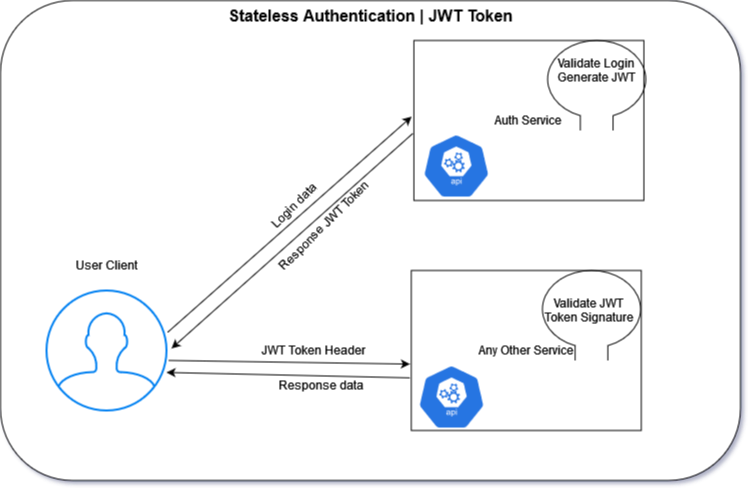

The diagram above was exported from draw.io. Its source (the exported page's mxGraphModel, read from the mxfile embedded in the PNG):
<mxGraphModel dx="1050" dy="1727" grid="1" gridSize="10" guides="1" tooltips="1" connect="1" arrows="1" fold="1" page="1" pageScale="1" pageWidth="827" pageHeight="1169" math="0" shadow="0">
  <root>
    <mxCell id="0" />
    <mxCell id="1" parent="0" />
    <mxCell id="OC38S1sl76dGQ1FFbjmb-30" value="" style="rounded=1;whiteSpace=wrap;html=1;fontStyle=1" parent="1" vertex="1">
      <mxGeometry x="44" y="-130" width="740" height="480" as="geometry" />
    </mxCell>
    <mxCell id="OC38S1sl76dGQ1FFbjmb-2" value="" style="html=1;verticalLabelPosition=bottom;align=center;labelBackgroundColor=#ffffff;verticalAlign=top;strokeWidth=2;strokeColor=#0080F0;shadow=0;dashed=0;shape=mxgraph.ios7.icons.user;" parent="1" vertex="1">
      <mxGeometry x="90" y="160" width="120" height="120" as="geometry" />
    </mxCell>
    <mxCell id="OC38S1sl76dGQ1FFbjmb-3" value="" style="endArrow=classic;html=1;rounded=0;exitX=1.008;exitY=0.35;exitDx=0;exitDy=0;exitPerimeter=0;entryX=-0.01;entryY=0.476;entryDx=0;entryDy=0;entryPerimeter=0;" parent="1" source="OC38S1sl76dGQ1FFbjmb-2" target="OC38S1sl76dGQ1FFbjmb-27" edge="1">
      <mxGeometry width="50" height="50" relative="1" as="geometry">
        <mxPoint x="390" y="270" as="sourcePoint" />
        <mxPoint x="460" y="60" as="targetPoint" />
      </mxGeometry>
    </mxCell>
    <mxCell id="OC38S1sl76dGQ1FFbjmb-4" value="Login data" style="text;html=1;align=center;verticalAlign=middle;resizable=0;points=[];autosize=1;strokeColor=none;fillColor=none;rotation=-45;" parent="1" vertex="1">
      <mxGeometry x="297.4" y="60" width="80" height="30" as="geometry" />
    </mxCell>
    <mxCell id="OC38S1sl76dGQ1FFbjmb-5" value="" style="endArrow=classic;html=1;rounded=0;entryX=1.042;entryY=0.483;entryDx=0;entryDy=0;entryPerimeter=0;exitX=-0.004;exitY=0.58;exitDx=0;exitDy=0;exitPerimeter=0;" parent="1" source="OC38S1sl76dGQ1FFbjmb-27" target="OC38S1sl76dGQ1FFbjmb-2" edge="1">
      <mxGeometry width="50" height="50" relative="1" as="geometry">
        <mxPoint x="460" y="90" as="sourcePoint" />
        <mxPoint x="440" y="220" as="targetPoint" />
      </mxGeometry>
    </mxCell>
    <mxCell id="OC38S1sl76dGQ1FFbjmb-6" value="Response JWT Token" style="text;html=1;align=center;verticalAlign=middle;resizable=0;points=[];autosize=1;strokeColor=none;fillColor=none;rotation=-45;" parent="1" vertex="1">
      <mxGeometry x="297.4" y="80" width="140" height="30" as="geometry" />
    </mxCell>
    <mxCell id="OC38S1sl76dGQ1FFbjmb-7" value="User Client" style="text;html=1;align=center;verticalAlign=middle;resizable=0;points=[];autosize=1;strokeColor=none;fillColor=none;" parent="1" vertex="1">
      <mxGeometry x="110" y="120" width="80" height="30" as="geometry" />
    </mxCell>
    <mxCell id="OC38S1sl76dGQ1FFbjmb-9" value="Any Other Service" style="rounded=0;whiteSpace=wrap;html=1;" parent="1" vertex="1">
      <mxGeometry x="454.8" y="140" width="230" height="160" as="geometry" />
    </mxCell>
    <mxCell id="OC38S1sl76dGQ1FFbjmb-11" value="" style="endArrow=classic;html=1;rounded=0;exitX=1.017;exitY=0.583;exitDx=0;exitDy=0;exitPerimeter=0;entryX=-0.006;entryY=0.585;entryDx=0;entryDy=0;entryPerimeter=0;" parent="1" source="OC38S1sl76dGQ1FFbjmb-2" target="OC38S1sl76dGQ1FFbjmb-9" edge="1">
      <mxGeometry width="50" height="50" relative="1" as="geometry">
        <mxPoint x="220.96000000000004" y="212" as="sourcePoint" />
        <mxPoint x="470" y="95" as="targetPoint" />
      </mxGeometry>
    </mxCell>
    <mxCell id="OC38S1sl76dGQ1FFbjmb-12" value="JWT Token Header" style="text;html=1;align=center;verticalAlign=middle;resizable=0;points=[];autosize=1;strokeColor=none;fillColor=none;" parent="1" vertex="1">
      <mxGeometry x="297.4" y="205" width="120" height="30" as="geometry" />
    </mxCell>
    <mxCell id="OC38S1sl76dGQ1FFbjmb-13" value="" style="endArrow=classic;html=1;rounded=0;exitX=-0.006;exitY=0.671;exitDx=0;exitDy=0;exitPerimeter=0;entryX=1;entryY=0.683;entryDx=0;entryDy=0;entryPerimeter=0;" parent="1" source="OC38S1sl76dGQ1FFbjmb-9" target="OC38S1sl76dGQ1FFbjmb-2" edge="1">
      <mxGeometry width="50" height="50" relative="1" as="geometry">
        <mxPoint x="390" y="300" as="sourcePoint" />
        <mxPoint x="220" y="250" as="targetPoint" />
      </mxGeometry>
    </mxCell>
    <mxCell id="OC38S1sl76dGQ1FFbjmb-14" value="Response data" style="text;html=1;align=center;verticalAlign=middle;resizable=0;points=[];autosize=1;strokeColor=none;fillColor=none;" parent="1" vertex="1">
      <mxGeometry x="314" y="240" width="100" height="30" as="geometry" />
    </mxCell>
    <mxCell id="OC38S1sl76dGQ1FFbjmb-19" value="" style="verticalLabelPosition=bottom;shadow=0;dashed=0;align=center;html=1;verticalAlign=top;shape=mxgraph.electrical.radio.loop_antenna;" parent="1" vertex="1">
      <mxGeometry x="582.5999999999999" y="140" width="104.8" height="90" as="geometry" />
    </mxCell>
    <mxCell id="OC38S1sl76dGQ1FFbjmb-20" value="&lt;div&gt;Validate JWT &lt;br&gt;&lt;/div&gt;&lt;div&gt;Token Signature&lt;/div&gt;" style="text;html=1;align=center;verticalAlign=middle;resizable=0;points=[];autosize=1;strokeColor=none;fillColor=none;" parent="1" vertex="1">
      <mxGeometry x="577.4" y="160" width="110" height="40" as="geometry" />
    </mxCell>
    <mxCell id="OC38S1sl76dGQ1FFbjmb-27" value="&lt;div&gt;Auth Service&lt;/div&gt;" style="rounded=0;whiteSpace=wrap;html=1;" parent="1" vertex="1">
      <mxGeometry x="457.4" y="-90" width="230" height="160" as="geometry" />
    </mxCell>
    <mxCell id="OC38S1sl76dGQ1FFbjmb-28" value="" style="verticalLabelPosition=bottom;shadow=0;dashed=0;align=center;html=1;verticalAlign=top;shape=mxgraph.electrical.radio.loop_antenna;" parent="1" vertex="1">
      <mxGeometry x="587.8" y="-90" width="104.8" height="90" as="geometry" />
    </mxCell>
    <mxCell id="OC38S1sl76dGQ1FFbjmb-29" value="&lt;div&gt;Validate Login&lt;br&gt;&lt;/div&gt;&lt;div&gt;Generate JWT&lt;br&gt;&lt;/div&gt;" style="text;html=1;align=center;verticalAlign=middle;resizable=0;points=[];autosize=1;strokeColor=none;fillColor=none;" parent="1" vertex="1">
      <mxGeometry x="590.2" y="-80" width="100" height="40" as="geometry" />
    </mxCell>
    <mxCell id="OC38S1sl76dGQ1FFbjmb-31" value="&lt;b style=&quot;font-size: 16px;&quot;&gt;Stateless Authentication | JWT Token&lt;br style=&quot;font-size: 16px;&quot;&gt;&lt;/b&gt;" style="text;html=1;align=center;verticalAlign=middle;resizable=0;points=[];autosize=1;strokeColor=none;fillColor=none;fontSize=16;" parent="1" vertex="1">
      <mxGeometry x="259" y="-130" width="310" height="30" as="geometry" />
    </mxCell>
    <mxCell id="8C7D8KZa0h7V00k7eu4G-1" value="" style="sketch=0;html=1;dashed=0;whitespace=wrap;fillColor=#2875E2;strokeColor=#ffffff;points=[[0.005,0.63,0],[0.1,0.2,0],[0.9,0.2,0],[0.5,0,0],[0.995,0.63,0],[0.72,0.99,0],[0.5,1,0],[0.28,0.99,0]];verticalLabelPosition=bottom;align=center;verticalAlign=top;shape=mxgraph.kubernetes.icon;prIcon=api" parent="1" vertex="1">
      <mxGeometry x="450" y="234" width="90" height="65" as="geometry" />
    </mxCell>
    <mxCell id="8C7D8KZa0h7V00k7eu4G-4" value="" style="sketch=0;html=1;dashed=0;whitespace=wrap;fillColor=#2875E2;strokeColor=#ffffff;points=[[0.005,0.63,0],[0.1,0.2,0],[0.9,0.2,0],[0.5,0,0],[0.995,0.63,0],[0.72,0.99,0],[0.5,1,0],[0.28,0.99,0]];verticalLabelPosition=bottom;align=center;verticalAlign=top;shape=mxgraph.kubernetes.icon;prIcon=api" parent="1" vertex="1">
      <mxGeometry x="454.8" y="3" width="90" height="65" as="geometry" />
    </mxCell>
  </root>
</mxGraphModel>